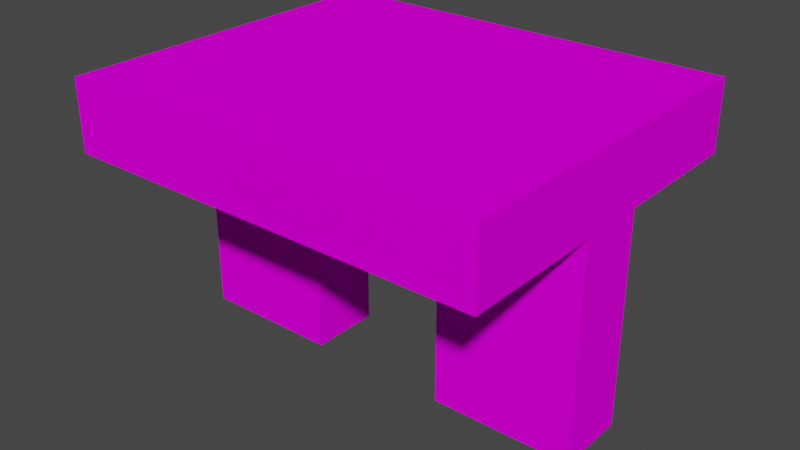 # Source: legs.blend  (saved by Blender 3.4.6; exported with 4.5.12 LTS)
import bpy
from mathutils import Matrix  # noqa: F401  (used for matrix-valued properties, if any)

bpy.ops.wm.read_factory_settings(use_empty=True)
scene = bpy.context.scene
scene.name = 'Scene'

# ---- collections
col_collection = bpy.data.collections.new('Collection'); scene.collection.children.link(col_collection)

# ---- images (referenced by path relative to the original .blend; pixels are not part of the script)
import os
ASSET_DIR = os.environ.get("B2B_ASSET_DIR", "")  # directory of the original .blend (textures are referenced by path, not embedded)
HERE = os.path.dirname(os.path.abspath(__file__))  # packed textures are extracted next to this script under _unpacked/

def load_image(name, relpath, width, height, colorspace="sRGB"):
    """Load a texture the original file referenced (path relative to the .blend, or extracted next to this script)."""
    p = next((c for c in (os.path.join(HERE, relpath), os.path.join(ASSET_DIR, relpath)) if relpath and os.path.exists(c)), "")
    if p:
        img = bpy.data.images.load(p, check_existing=True)
        img.name = name
    else:  # same state as the original file: an image datablock whose file is absent (Cycles renders it pink)
        img = bpy.data.images.new(name, width, height)
        img.source = "FILE"
        img.filepath = "//" + (relpath or name)
    img.colorspace_settings.name = colorspace
    return img
img_littlguy_idle_0_png = load_image('littlguy_idle_0.png', 'littlguy_idle_0.png', 1024, 1024, 'sRGB')

# ---- materials (node trees are filled in below, after node groups)
mat_palette = bpy.data.materials.new('palette')
mat_palette.use_transparent_shadow = False
mat_palette.diffuse_color = (1.0, 1.0, 1.0, 1.0)
mat_palette.roughness = 1.0

# ---- material node trees
mat_palette.use_nodes = True; mat_palette.node_tree.nodes.clear()
_N = mat_palette.node_tree.nodes; _L = mat_palette.node_tree.links
n0 = _N.new('ShaderNodeBsdfPrincipled'); n0.name = 'Principled BSDF'; n0.location = (0, 300)
n0.distribution = 'GGX'
n0.subsurface_method = 'RANDOM_WALK_SKIN'
n0.inputs[2].default_value = 1.0
n0.inputs[3].default_value = 1.45
n0.inputs[13].default_value = 0.0
n0.inputs[27].default_value = (0.0, 0.0, 0.0, 1.0)
n0.inputs[28].default_value = 1.0
n1 = _N.new('ShaderNodeOutputMaterial'); n1.name = 'Material Output'; n1.location = (280, 300)
n2 = _N.new('ShaderNodeTexImage'); n2.name = 'Image Texture'; n2.location = (-480, 300)
n2.image = img_littlguy_idle_0_png
_L.new(n2.outputs[0], n0.inputs[0])
_L.new(n0.outputs[0], n1.inputs[0])
n1.is_active_output = True

# ---- world
world_world = bpy.data.worlds.new('World'); scene.world = world_world
world_world.use_nodes = True; world_world.node_tree.nodes.clear()
_N = world_world.node_tree.nodes; _L = world_world.node_tree.links
n0 = _N.new('ShaderNodeOutputWorld'); n0.name = 'World Output'; n0.location = (300, 300)
n1 = _N.new('ShaderNodeBackground'); n1.name = 'Background'; n1.location = (10, 300)
n1.inputs[0].default_value = (0.05088, 0.05088, 0.05088, 1.0)
_L.new(n1.outputs[0], n0.inputs[0])
n0.is_active_output = True
world_world.color = (0.05088, 0.05088, 0.05088)
world_world.use_sun_shadow = False
world_world.sun_shadow_jitter_overblur = 0.0

# ---- meshes
me_untitled = bpy.data.meshes.new('Untitled')
me_untitled.from_pydata([(-0.3, -0.2167, 0.05), (-0.3, -0.2167, -0.05), (-0.3, 0.08333, 0.25), (-0.3, 0.08333, 0.05), (-0.3, 0.08333, -0.05), (-0.3, 0.08333, -0.25), (-0.3, 0.1833, 0.25), (-0.3, 0.1833, -0.25), (0.1, -0.2167, 0.05), (0.1, -0.2167, -0.05), (0.1, 0.08333, 0.05), (0.1, 0.08333, -0.05), (-0.1, -0.2167, 0.05), (-0.1, -0.2167, -0.05), (-0.1, 0.08333, 0.05), (-0.1, 0.08333, -0.05), (0.3, -0.2167, 0.05), (0.3, -0.2167, -0.05), (0.3, 0.08333, 0.25), (0.3, 0.08333, 0.05), (0.3, 0.08333, -0.05), (0.3, 0.08333, -0.25), (0.3, 0.1833, 0.25), (0.3, 0.1833, -0.25), (-0.3, 0.08333, 0.25), (-0.3, 0.1833, 0.25), (0.3, 0.08333, 0.25), (0.3, 0.1833, 0.25), (-0.3, -0.2167, 0.05), (-0.3, 0.08333, 0.05), (-0.1, -0.2167, 0.05), (-0.1, 0.08333, 0.05), (0.1, -0.2167, 0.05), (0.1, 0.08333, 0.05), (0.3, -0.2167, 0.05), (0.3, 0.08333, 0.05), (-0.3, -0.2167, -0.05), (-0.3, 0.08333, -0.05), (-0.1, -0.2167, -0.05), (-0.1, 0.08333, -0.05), (0.1, -0.2167, -0.05), (0.1, 0.08333, -0.05), (0.3, -0.2167, -0.05), (0.3, 0.08333, -0.05), (-0.3, 0.08333, -0.25), (-0.3, 0.1833, -0.25), (0.3, 0.08333, -0.25), (0.3, 0.1833, -0.25), (-0.3, -0.2167, 0.05), (-0.1, -0.2167, 0.05), (0.1, -0.2167, 0.05), (0.3, -0.2167, 0.05), (-0.3, -0.2167, -0.05), (-0.1, -0.2167, -0.05), (0.1, -0.2167, -0.05), (0.3, -0.2167, -0.05), (-0.3, 0.08333, 0.25), (0.3, 0.08333, 0.25), (-0.3, 0.08333, 0.05), (-0.1, 0.08333, 0.05), (0.1, 0.08333, 0.05), (0.3, 0.08333, 0.05), (-0.3, 0.08333, -0.05), (-0.1, 0.08333, -0.05), (0.1, 0.08333, -0.05), (0.3, 0.08333, -0.05), (-0.3, 0.08333, -0.25), (0.3, 0.08333, -0.25), (-0.3, 0.1833, 0.25), (0.3, 0.1833, 0.25), (-0.3, 0.1833, -0.25), (0.3, 0.1833, -0.25)], [], [(3, 1, 0), (4, 1, 3), (6, 3, 2), (6, 5, 4), (6, 4, 3), (7, 5, 6), (10, 9, 8), (11, 9, 10), (12, 13, 14), (14, 13, 15), (16, 17, 19), (19, 17, 20), (18, 19, 22), (20, 21, 22), (19, 20, 22), (22, 21, 23), (26, 25, 24), (27, 25, 26), (30, 29, 28), (31, 29, 30), (34, 33, 32), (35, 33, 34), (36, 37, 38), (38, 37, 39), (40, 41, 42), (42, 41, 43), (44, 45, 46), (46, 45, 47), (52, 49, 48), (53, 49, 52), (54, 51, 50), (55, 51, 54), (58, 57, 56), (59, 57, 58), (60, 57, 59), (61, 57, 60), (63, 60, 59), (64, 60, 63), (66, 63, 62), (66, 65, 64), (66, 64, 63), (67, 65, 66), (68, 69, 70), (70, 69, 71)])
_uv = me_untitled.uv_layers.new(name='UVMap')
_uv.uv.foreach_set('vector', [0.0332, 0.5, 0.0332, 0.5, 0.0332, 0.5, 0.0332, 0.5, 0.0332, 0.5, 0.0332, 0.5, 0.0332, 0.5, 0.0332, 0.5, 0.0332, 0.5, 0.0332, 0.5, 0.0332, 0.5, 0.0332, 0.5, 0.0332, 0.5, 0.0332, 0.5, 0.0332, 0.5, 0.0332, 0.5, 0.0332, 0.5, 0.0332, 0.5, 0.0332, 0.5, 0.0332, 0.5, 0.0332, 0.5, 0.0332, 0.5, 0.0332, 0.5, 0.0332, 0.5, 0.0332, 0.5, 0.0332, 0.5, 0.0332, 0.5, 0.0332, 0.5, 0.0332, 0.5, 0.0332, 0.5, 0.0332, 0.5, 0.0332, 0.5, 0.0332, 0.5, 0.0332, 0.5, 0.0332, 0.5, 0.0332, 0.5, 0.0332, 0.5, 0.0332, 0.5, 0.0332, 0.5, 0.0332, 0.5, 0.0332, 0.5, 0.0332, 0.5, 0.0332, 0.5, 0.0332, 0.5, 0.0332, 0.5, 0.0332, 0.5, 0.0332, 0.5, 0.0332, 0.5, 0.0332, 0.5, 0.0332, 0.5, 0.0332, 0.5, 0.0332, 0.5, 0.0332, 0.5, 0.0332, 0.5, 0.0332, 0.5, 0.0332, 0.5, 0.0332, 0.5, 0.0332, 0.5, 0.0332, 0.5, 0.0332, 0.5, 0.0332, 0.5, 0.0332, 0.5, 0.0332, 0.5, 0.0332, 0.5, 0.0332, 0.5, 0.0332, 0.5, 0.0332, 0.5, 0.0332, 0.5, 0.0332, 0.5, 0.0332, 0.5, 0.0332, 0.5, 0.0332, 0.5, 0.0332, 0.5, 0.0332, 0.5, 0.0332, 0.5, 0.0332, 0.5, 0.0332, 0.5, 0.0332, 0.5, 0.0332, 0.5, 0.0332, 0.5, 0.0332, 0.5, 0.0332, 0.5, 0.0332, 0.5, 0.0332, 0.5, 0.0332, 0.5, 0.0332, 0.5, 0.0332, 0.5, 0.0332, 0.5, 0.0332, 0.5, 0.0332, 0.5, 0.0332, 0.5, 0.0332, 0.5, 0.0332, 0.5, 0.0332, 0.5, 0.0332, 0.5, 0.0332, 0.5, 0.0332, 0.5, 0.0332, 0.5, 0.0332, 0.5, 0.0332, 0.5, 0.0332, 0.5, 0.0332, 0.5, 0.0332, 0.5, 0.0332, 0.5, 0.0332, 0.5, 0.0332, 0.5, 0.0332, 0.5, 0.0332, 0.5, 0.0332, 0.5, 0.0332, 0.5, 0.0332, 0.5, 0.0332, 0.5, 0.0332, 0.5, 0.0332, 0.5, 0.0332, 0.5, 0.0332, 0.5, 0.0332, 0.5, 0.0332, 0.5, 0.0332, 0.5, 0.0332, 0.5, 0.0332, 0.5, 0.0332, 0.5, 0.0332, 0.5, 0.0332, 0.5, 0.0332, 0.5, 0.0332, 0.5, 0.0332, 0.5, 0.0332, 0.5, 0.0332, 0.5, 0.0332, 0.5, 0.0332, 0.5, 0.0332, 0.5])
me_untitled.materials.append(mat_palette)
me_untitled.update()
me_untitled.normals_split_custom_set([tuple(v) for v in zip(*[iter([-1.0, 0.0, 0.0, -1.0, 0.0, 0.0, -1.0, 0.0, 0.0, -1.0, 0.0, 0.0, -1.0, 0.0, 0.0, -1.0, 0.0, 0.0, -1.0, 0.0, 0.0, -1.0, 0.0, 0.0, -1.0, 0.0, 0.0, -1.0, 3.725e-07, 0.0, -1.0, 3.725e-07, 0.0, -1.0, 3.725e-07, 0.0, -1.0, 0.0, 0.0, -1.0, 0.0, 0.0, -1.0, 0.0, 0.0, -1.0, 0.0, 0.0, -1.0, 0.0, 0.0, -1.0, 0.0, 0.0, -1.0, 0.0, 0.0, -1.0, 0.0, 0.0, -1.0, 0.0, 0.0, -1.0, 0.0, 0.0, -1.0, 0.0, 0.0, -1.0, 0.0, 0.0, 1.0, 0.0, 0.0, 1.0, 0.0, 0.0, 1.0, 0.0, 0.0, 1.0, 0.0, 0.0, 1.0, 0.0, 0.0, 1.0, 0.0, 0.0, 1.0, 0.0, 0.0, 1.0, 0.0, 0.0, 1.0, 0.0, 0.0, 1.0, 0.0, 0.0, 1.0, 0.0, 0.0, 1.0, 0.0, 0.0, 1.0, 0.0, 0.0, 1.0, 0.0, 0.0, 1.0, 0.0, 0.0, 1.0, 0.0, 0.0, 1.0, 0.0, 0.0, 1.0, 0.0, 0.0, 1.0, 0.0, 0.0, 1.0, 0.0, 0.0, 1.0, 0.0, 0.0, 1.0, 0.0, 0.0, 1.0, 0.0, 0.0, 1.0, 0.0, 0.0, 0.0, 0.0, 1.0, 0.0, 0.0, 1.0, 0.0, 0.0, 1.0, 0.0, 0.0, 1.0, 0.0, 0.0, 1.0, 0.0, 0.0, 1.0, 0.0, 0.0, 1.0, 0.0, 0.0, 1.0, 0.0, 0.0, 1.0, 0.0, 0.0, 1.0, 0.0, 0.0, 1.0, 0.0, 0.0, 1.0, 0.0, 0.0, 1.0, 0.0, 0.0, 1.0, 0.0, 0.0, 1.0, 0.0, 0.0, 1.0, 0.0, 0.0, 1.0, 0.0, 0.0, 1.0, 0.0, 0.0, -1.0, 0.0, 0.0, -1.0, 0.0, 0.0, -1.0, 0.0, 0.0, -1.0, 0.0, 0.0, -1.0, 0.0, 0.0, -1.0, 0.0, 0.0, -1.0, 0.0, 0.0, -1.0, 0.0, 0.0, -1.0, 0.0, 0.0, -1.0, 0.0, 0.0, -1.0, 0.0, 0.0, -1.0, 0.0, 0.0, -1.0, 0.0, 0.0, -1.0, 0.0, 0.0, -1.0, 0.0, 0.0, -1.0, 0.0, 0.0, -1.0, 0.0, 0.0, -1.0, 0.0, -1.0, 0.0, 0.0, -1.0, 0.0, 0.0, -1.0, 0.0, 0.0, -1.0, 0.0, 0.0, -1.0, 0.0, 0.0, -1.0, 0.0, 0.0, -1.0, 0.0, 0.0, -1.0, 0.0, 0.0, -1.0, 0.0, 0.0, -1.0, 0.0, 0.0, -1.0, 0.0, 0.0, -1.0, 0.0, 0.0, -1.0, 0.0, 0.0, -1.0, 0.0, 0.0, -1.0, 0.0, 0.0, -1.0, 0.0, 0.0, -1.0, 0.0, 0.0, -1.0, 0.0, 0.0, -1.0, -1.863e-07, 0.0, -1.0, -1.863e-07, 0.0, -1.0, -1.863e-07, 0.0, -1.0, 0.0, 0.0, -1.0, 0.0, 0.0, -1.0, 0.0, 0.0, -1.0, 0.0, 0.0, -1.0, 0.0, 0.0, -1.0, 0.0, 0.0, -1.0, 0.0, 0.0, -1.0, 0.0, 0.0, -1.0, 0.0, 0.0, -1.0, 0.0, 0.0, -1.0, 0.0, 0.0, -1.0, 0.0, 0.0, -1.0, 0.0, 0.0, -1.0, 0.0, 0.0, -1.0, 0.0, 0.0, -1.0, 9.313e-08, 0.0, -1.0, 9.313e-08, 0.0, -1.0, 9.313e-08, 0.0, -1.0, 0.0, 0.0, -1.0, 0.0, 0.0, -1.0, 0.0, 0.0, 1.0, 0.0, 0.0, 1.0, 0.0, 0.0, 1.0, 0.0, 0.0, 1.0, 0.0, 0.0, 1.0, 0.0, 0.0, 1.0, 0.0])] * 3)])

# ---- objects
ob_legs = bpy.data.objects.new('legs', me_untitled)

# ---- transforms, parenting, visibility, modifiers, constraints
ob_legs.location = (0.0, 0.0, 0.0)
ob_legs.rotation_euler = (1.571, -0.0, 0.0)

# ---- collection membership
col_collection.objects.link(ob_legs)

# ---- scene / render settings (as saved in the file)
scene.frame_start = 1; scene.frame_end = 250; scene.frame_set(1)
scene.render.engine = 'BLENDER_EEVEE_NEXT'
scene.cycles.sampling_pattern = 'TABULATED_SOBOL'
scene.cycles.use_light_tree = False
scene.view_settings.view_transform = 'Filmic'
bpy.context.view_layer.update()

# ---- added for rendering (the .blend has no active camera and no usable light): camera, sun
cam_auto = bpy.data.cameras.new('AutoCamera')
cam_auto.lens = 50.0
cam_auto.sensor_width = 36.0
cam_auto.clip_end = 1000.0
ob_auto_camera = bpy.data.objects.new('AutoCamera', cam_auto)
scene.collection.objects.link(ob_auto_camera)
ob_auto_camera.location = (0.811881, -0.974258, 0.632838)
ob_auto_camera.rotation_euler = (1.09748, -7.21219e-08, 0.694738)
scene.camera = ob_auto_camera
light_auto_sun = bpy.data.lights.new('AutoSun', 'SUN')
light_auto_sun.energy = 3.0
light_auto_sun.angle = 0.0523599
ob_auto_sun = bpy.data.objects.new('AutoSun', light_auto_sun)
scene.collection.objects.link(ob_auto_sun)
ob_auto_sun.rotation_euler = (0.872665, 0.174533, 0.523599)
bpy.context.view_layer.update()
